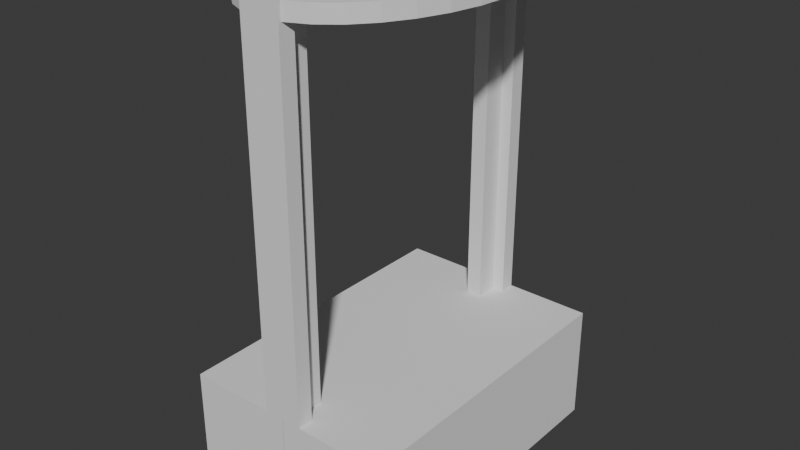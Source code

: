 # Source: HeadSup.blend  (saved by Blender 4.5.90; exported with 4.5.12 LTS)
import bpy
from mathutils import Matrix  # noqa: F401  (used for matrix-valued properties, if any)

bpy.ops.wm.read_factory_settings(use_empty=True)
scene = bpy.context.scene
scene.name = 'Scene'

# ---- collections
col_collection = bpy.data.collections.new('Collection'); scene.collection.children.link(col_collection)
col_headsup = bpy.data.collections.new('HeadSup'); scene.collection.children.link(col_headsup)
col_head = bpy.data.collections.new('Head')  # instanced only; not linked into the scene
col_sg90 = bpy.data.collections.new('SG90')  # instanced only; not linked into the scene

# ---- materials (node trees are filled in below, after node groups)
mat_materiale = bpy.data.materials.new('Materiale')

# ---- material node trees

# ---- world
world_world = bpy.data.worlds.new('World'); scene.world = world_world
world_world.use_nodes = True; world_world.node_tree.nodes.clear()
_N = world_world.node_tree.nodes; _L = world_world.node_tree.links
n0 = _N.new('ShaderNodeOutputWorld'); n0.name = 'World Output'; n0.location = (200, 100)
n1 = _N.new('ShaderNodeBackground'); n1.name = 'Background'; n1.location = (-200, 100)
n1.inputs[0].default_value = (0.05088, 0.05088, 0.05088, 1.0)
_L.new(n1.outputs[0], n0.inputs[0])
n0.is_active_output = True
world_world.color = (0.05088, 0.05088, 0.05088)
world_world.sun_shadow_jitter_overblur = 0.0

# ---- meshes
me_piano = bpy.data.meshes.new('Piano')
me_piano.from_pydata([(-0.4, -0.2, 0.0), (2.98e-08, -0.5, 0.0), (-0.4, 0.2, 0.0), (2.98e-08, 0.5, 0.0), (-1.0, -0.2, 0.0), (-0.4, -0.5, 0.0), (-0.4, 0.5, 0.0), (-1.0, 0.2, 0.0), (-0.4, -0.2, 1.0), (2.98e-08, -0.5, 1.0), (-0.4, 0.2, 1.0), (2.98e-08, 0.5, 1.0), (-1.0, -0.2, 1.0), (-0.4, -0.5, 1.0), (-0.4, 0.5, 1.0), (-1.0, 0.2, 1.0)], [], [(4, 7, 2, 6, 3, 1, 5, 0), (8, 10, 15, 12), (9, 13, 14, 11), (1, 3, 11, 9), (4, 12, 15, 7), (0, 8, 12, 4), (5, 13, 8, 0), (5, 1, 9, 13), (3, 6, 14, 11), (7, 15, 10, 2), (6, 2, 10, 14)])
_uv = me_piano.uv_layers.new(name='Mappa UV')
_uv.uv.foreach_set('vector', [0.0, 0.0, 0.0, 0.0, 0.0, 0.0, 0.0, 0.0, 0.0, 0.0, 0.0, 0.0, 0.0, 0.0, 0.0, 0.0, 0.0, 0.0, 0.0, 0.0, 0.0, 0.0, 0.0, 0.0, 0.0, 0.0, 0.0, 0.0, 0.0, 0.0, 0.0, 0.0, 0.0, 0.0, 0.0, 0.0, 0.0, 0.0, 0.0, 0.0, 0.0, 0.0, 0.0, 0.0, 0.0, 0.0, 0.0, 0.0, 0.0, 0.0, 0.0, 0.0, 0.0, 0.0, 0.0, 0.0, 0.0, 0.0, 0.0, 0.0, 0.0, 0.0, 0.0, 0.0, 0.0, 0.0, 0.0, 0.0, 0.0, 0.0, 0.0, 0.0, 0.0, 0.0, 0.0, 0.0, 0.0, 0.0, 0.0, 0.0, 0.0, 0.0, 0.0, 0.0, 0.0, 0.0, 0.0, 0.0, 0.0, 0.0, 0.0, 0.0, 0.0, 0.0, 0.0, 0.0])
me_piano.materials.append(mat_materiale)
me_piano.update()
me_cilindro = bpy.data.meshes.new('Cilindro')
me_cilindro.from_pydata([(0.0, 1.0, 0.0), (0.0, 1.0, 1.0), (0.1951, 0.9808, 0.0), (0.1951, 0.9808, 1.0), (0.3827, 0.9239, 0.0), (0.3827, 0.9239, 1.0), (0.5556, 0.8315, 0.0), (0.5556, 0.8315, 1.0), (0.7071, 0.7071, 0.0), (0.7071, 0.7071, 1.0), (0.8315, 0.5556, 0.0), (0.8315, 0.5556, 1.0), (0.9239, 0.3827, 0.0), (0.9239, 0.3827, 1.0), (0.9808, 0.1951, 0.0), (0.9808, 0.1951, 1.0), (1.0, 0.0, 0.0), (1.0, 0.0, 1.0), (0.9808, -0.1951, 0.0), (0.9808, -0.1951, 1.0), (0.9239, -0.3827, 0.0), (0.9239, -0.3827, 1.0), (0.8315, -0.5556, 0.0), (0.8315, -0.5556, 1.0), (0.7071, -0.7071, 0.0), (0.7071, -0.7071, 1.0), (0.5556, -0.8315, 0.0), (0.5556, -0.8315, 1.0), (0.3827, -0.9239, 0.0), (0.3827, -0.9239, 1.0), (0.1951, -0.9808, 0.0), (0.1951, -0.9808, 1.0), (0.0, -1.0, 0.0), (0.0, -1.0, 1.0), (-0.1951, -0.9808, 0.0), (-0.1951, -0.9808, 1.0), (-0.3827, -0.9239, 0.0), (-0.3827, -0.9239, 1.0), (-0.5556, -0.8315, 0.0), (-0.5556, -0.8315, 1.0), (-0.7071, -0.7071, 0.0), (-0.7071, -0.7071, 1.0), (-0.8315, -0.5556, 0.0), (-0.8315, -0.5556, 1.0), (-0.9239, -0.3827, 0.0), (-0.9239, -0.3827, 1.0), (-0.9808, -0.1951, 0.0), (-0.9808, -0.1951, 1.0), (-1.0, 0.0, 0.0), (-1.0, 0.0, 1.0), (-0.9808, 0.1951, 0.0), (-0.9808, 0.1951, 1.0), (-0.9239, 0.3827, 0.0), (-0.9239, 0.3827, 1.0), (-0.8315, 0.5556, 0.0), (-0.8315, 0.5556, 1.0), (-0.7071, 0.7071, 0.0), (-0.7071, 0.7071, 1.0), (-0.5556, 0.8315, 0.0), (-0.5556, 0.8315, 1.0), (-0.3827, 0.9239, 0.0), (-0.3827, 0.9239, 1.0), (-0.1951, 0.9808, 0.0), (-0.1951, 0.9808, 1.0)], [], [(0, 1, 3, 2), (2, 3, 5, 4), (4, 5, 7, 6), (6, 7, 9, 8), (8, 9, 11, 10), (10, 11, 13, 12), (12, 13, 15, 14), (14, 15, 17, 16), (16, 17, 19, 18), (18, 19, 21, 20), (20, 21, 23, 22), (22, 23, 25, 24), (24, 25, 27, 26), (26, 27, 29, 28), (28, 29, 31, 30), (30, 31, 33, 32), (32, 33, 35, 34), (34, 35, 37, 36), (36, 37, 39, 38), (38, 39, 41, 40), (40, 41, 43, 42), (42, 43, 45, 44), (44, 45, 47, 46), (46, 47, 49, 48), (48, 49, 51, 50), (50, 51, 53, 52), (52, 53, 55, 54), (54, 55, 57, 56), (56, 57, 59, 58), (58, 59, 61, 60), (3, 1, 63, 61, 59, 57, 55, 53, 51, 49, 47, 45, 43, 41, 39, 37, 35, 33, 31, 29, 27, 25, 23, 21, 19, 17, 15, 13, 11, 9, 7, 5), (60, 61, 63, 62), (62, 63, 1, 0), (0, 2, 4, 6, 8, 10, 12, 14, 16, 18, 20, 22, 24, 26, 28, 30, 32, 34, 36, 38, 40, 42, 44, 46, 48, 50, 52, 54, 56, 58, 60, 62)])
_uv = me_cilindro.uv_layers.new(name='Mappa UV')
_uv.uv.foreach_set('vector', [1.0, 0.5, 1.0, 1.0, 0.9688, 1.0, 0.9688, 0.5, 0.9688, 0.5, 0.9688, 1.0, 0.9375, 1.0, 0.9375, 0.5, 0.9375, 0.5, 0.9375, 1.0, 0.9062, 1.0, 0.9062, 0.5, 0.9062, 0.5, 0.9062, 1.0, 0.875, 1.0, 0.875, 0.5, 0.875, 0.5, 0.875, 1.0, 0.8438, 1.0, 0.8438, 0.5, 0.8438, 0.5, 0.8438, 1.0, 0.8125, 1.0, 0.8125, 0.5, 0.8125, 0.5, 0.8125, 1.0, 0.7812, 1.0, 0.7812, 0.5, 0.7812, 0.5, 0.7812, 1.0, 0.75, 1.0, 0.75, 0.5, 0.75, 0.5, 0.75, 1.0, 0.7188, 1.0, 0.7188, 0.5, 0.7188, 0.5, 0.7188, 1.0, 0.6875, 1.0, 0.6875, 0.5, 0.6875, 0.5, 0.6875, 1.0, 0.6562, 1.0, 0.6562, 0.5, 0.6562, 0.5, 0.6562, 1.0, 0.625, 1.0, 0.625, 0.5, 0.625, 0.5, 0.625, 1.0, 0.5938, 1.0, 0.5938, 0.5, 0.5938, 0.5, 0.5938, 1.0, 0.5625, 1.0, 0.5625, 0.5, 0.5625, 0.5, 0.5625, 1.0, 0.5312, 1.0, 0.5312, 0.5, 0.5312, 0.5, 0.5312, 1.0, 0.5, 1.0, 0.5, 0.5, 0.5, 0.5, 0.5, 1.0, 0.4688, 1.0, 0.4688, 0.5, 0.4688, 0.5, 0.4688, 1.0, 0.4375, 1.0, 0.4375, 0.5, 0.4375, 0.5, 0.4375, 1.0, 0.4062, 1.0, 0.4062, 0.5, 0.4062, 0.5, 0.4062, 1.0, 0.375, 1.0, 0.375, 0.5, 0.375, 0.5, 0.375, 1.0, 0.3438, 1.0, 0.3438, 0.5, 0.3438, 0.5, 0.3438, 1.0, 0.3125, 1.0, 0.3125, 0.5, 0.3125, 0.5, 0.3125, 1.0, 0.2812, 1.0, 0.2812, 0.5, 0.2812, 0.5, 0.2812, 1.0, 0.25, 1.0, 0.25, 0.5, 0.25, 0.5, 0.25, 1.0, 0.2188, 1.0, 0.2188, 0.5, 0.2188, 0.5, 0.2188, 1.0, 0.1875, 1.0, 0.1875, 0.5, 0.1875, 0.5, 0.1875, 1.0, 0.1562, 1.0, 0.1562, 0.5, 0.1562, 0.5, 0.1562, 1.0, 0.125, 1.0, 0.125, 0.5, 0.125, 0.5, 0.125, 1.0, 0.09375, 1.0, 0.09375, 0.5, 0.09375, 0.5, 0.09375, 1.0, 0.0625, 1.0, 0.0625, 0.5, 0.2968, 0.4854, 0.25, 0.49, 0.2032, 0.4854, 0.1582, 0.4717, 0.1167, 0.4496, 0.08029, 0.4197, 0.05045, 0.3833, 0.02827, 0.3418, 0.01461, 0.2968, 0.01, 0.25, 0.01461, 0.2032, 0.02827, 0.1582, 0.05045, 0.1167, 0.08029, 0.08029, 0.1167, 0.05045, 0.1582, 0.02827, 0.2032, 0.01461, 0.25, 0.01, 0.2968, 0.01461, 0.3418, 0.02827, 0.3833, 0.05045, 0.4197, 0.08029, 0.4496, 0.1167, 0.4717, 0.1582, 0.4854, 0.2032, 0.49, 0.25, 0.4854, 0.2968, 0.4717, 0.3418, 0.4496, 0.3833, 0.4197, 0.4197, 0.3833, 0.4496, 0.3418, 0.4717, 0.0625, 0.5, 0.0625, 1.0, 0.03125, 1.0, 0.03125, 0.5, 0.03125, 0.5, 0.03125, 1.0, 0.0, 1.0, 0.0, 0.5, 0.75, 0.49, 0.7968, 0.4854, 0.8418, 0.4717, 0.8833, 0.4496, 0.9197, 0.4197, 0.9496, 0.3833, 0.9717, 0.3418, 0.9854, 0.2968, 0.99, 0.25, 0.9854, 0.2032, 0.9717, 0.1582, 0.9496, 0.1167, 0.9197, 0.08029, 0.8833, 0.05045, 0.8418, 0.02827, 0.7968, 0.01461, 0.75, 0.01, 0.7032, 0.01461, 0.6582, 0.02827, 0.6167, 0.05045, 0.5803, 0.08029, 0.5504, 0.1167, 0.5283, 0.1582, 0.5146, 0.2032, 0.51, 0.25, 0.5146, 0.2968, 0.5283, 0.3418, 0.5504, 0.3833, 0.5803, 0.4197, 0.6167, 0.4496, 0.6582, 0.4717, 0.7032, 0.4854])
me_cilindro.materials.append(mat_materiale)
me_cilindro.update()
me_cubo_001 = bpy.data.meshes.new('Cubo.001')
me_cubo_001.from_pydata([(-0.5, -0.5, 0.0), (-0.5, -0.5, 1.0), (-0.5, 0.5, 0.0), (-0.5, 0.5, 1.0), (0.5, -0.5, 0.0), (0.5, -0.5, 1.0), (0.5, 0.5, 0.0), (0.5, 0.5, 1.0)], [], [(0, 1, 3, 2), (2, 3, 7, 6), (6, 7, 5, 4), (4, 5, 1, 0), (2, 6, 4, 0), (7, 3, 1, 5)])
_uv = me_cubo_001.uv_layers.new(name='Mappa UV')
_uv.uv.foreach_set('vector', [0.375, 0.0, 0.625, 0.0, 0.625, 0.25, 0.375, 0.25, 0.375, 0.25, 0.625, 0.25, 0.625, 0.5, 0.375, 0.5, 0.375, 0.5, 0.625, 0.5, 0.625, 0.75, 0.375, 0.75, 0.375, 0.75, 0.625, 0.75, 0.625, 1.0, 0.375, 1.0, 0.125, 0.5, 0.375, 0.5, 0.375, 0.75, 0.125, 0.75, 0.625, 0.5, 0.875, 0.5, 0.875, 0.75, 0.625, 0.75])
me_cubo_001.materials.append(mat_materiale)
me_cubo_001.update()

# ---- objects
ob_headsup = bpy.data.objects.new('HeadSup', None)
ob_sg90 = bpy.data.objects.new('SG90', None)
ob_piano = bpy.data.objects.new('Piano', me_piano)
ob_piano_001 = bpy.data.objects.new('Piano.001', me_piano)
ob_top = bpy.data.objects.new('Top', me_cilindro)
ob_base = bpy.data.objects.new('Base', me_cubo_001)

# ---- transforms, parenting, visibility, modifiers, constraints
ob_headsup.location = (0.0, 0.0, 34.3)
ob_headsup.instance_type = 'COLLECTION'
ob_sg90.location = (0.0, 0.0, 7.6)
ob_sg90.rotation_euler = (0.0, 0.0, 3.142)
ob_sg90.instance_type = 'COLLECTION'
ob_piano.location = (0.0, -40.0, 0.0)
ob_piano.rotation_euler = (0.0, 0.0, -1.571)
ob_piano.scale = (10.0, 10.0, 124.0)
ob_piano_001.location = (0.0, 40.0, 0.0)
ob_piano_001.rotation_euler = (0.0, 0.0, 1.571)
ob_piano_001.scale = (10.0, 10.0, 124.0)
ob_top.location = (0.0, 0.0, 120.0)
ob_top.scale = (27.0, 40.0, 4.0)
ob_base.location = (0.0, 0.0, 0.0)
ob_base.scale = (54.0, 80.0, 30.0)
ob_headsup.instance_collection = col_head
ob_sg90.instance_collection = col_sg90

# ---- collection membership
scene.collection.objects.link(ob_headsup)
scene.collection.objects.link(ob_sg90)
scene.collection.objects.link(ob_piano)
scene.collection.objects.link(ob_piano_001)
col_headsup.objects.link(ob_top)
col_headsup.objects.link(ob_base)

# ---- scene / render settings (as saved in the file)
scene.frame_start = 1; scene.frame_end = 250; scene.frame_set(1)
scene.render.engine = 'BLENDER_EEVEE_NEXT'
scene.unit_settings.scale_length = 0.001
bpy.context.view_layer.update()

# ---- added for rendering (the .blend has no active camera and no usable light): camera, sun
cam_auto = bpy.data.cameras.new('AutoCamera')
cam_auto.lens = 50.0
cam_auto.sensor_width = 36.0
cam_auto.clip_end = 2551.53
ob_auto_camera = bpy.data.objects.new('AutoCamera', cam_auto)
scene.collection.objects.link(ob_auto_camera)
ob_auto_camera.location = (145.387, -174.464, 178.31)
ob_auto_camera.rotation_euler = (1.09748, -7.21219e-08, 0.694738)
scene.camera = ob_auto_camera
light_auto_sun = bpy.data.lights.new('AutoSun', 'SUN')
light_auto_sun.energy = 3.0
light_auto_sun.angle = 0.0523599
ob_auto_sun = bpy.data.objects.new('AutoSun', light_auto_sun)
scene.collection.objects.link(ob_auto_sun)
ob_auto_sun.rotation_euler = (0.872665, 0.174533, 0.523599)
bpy.context.view_layer.update()
